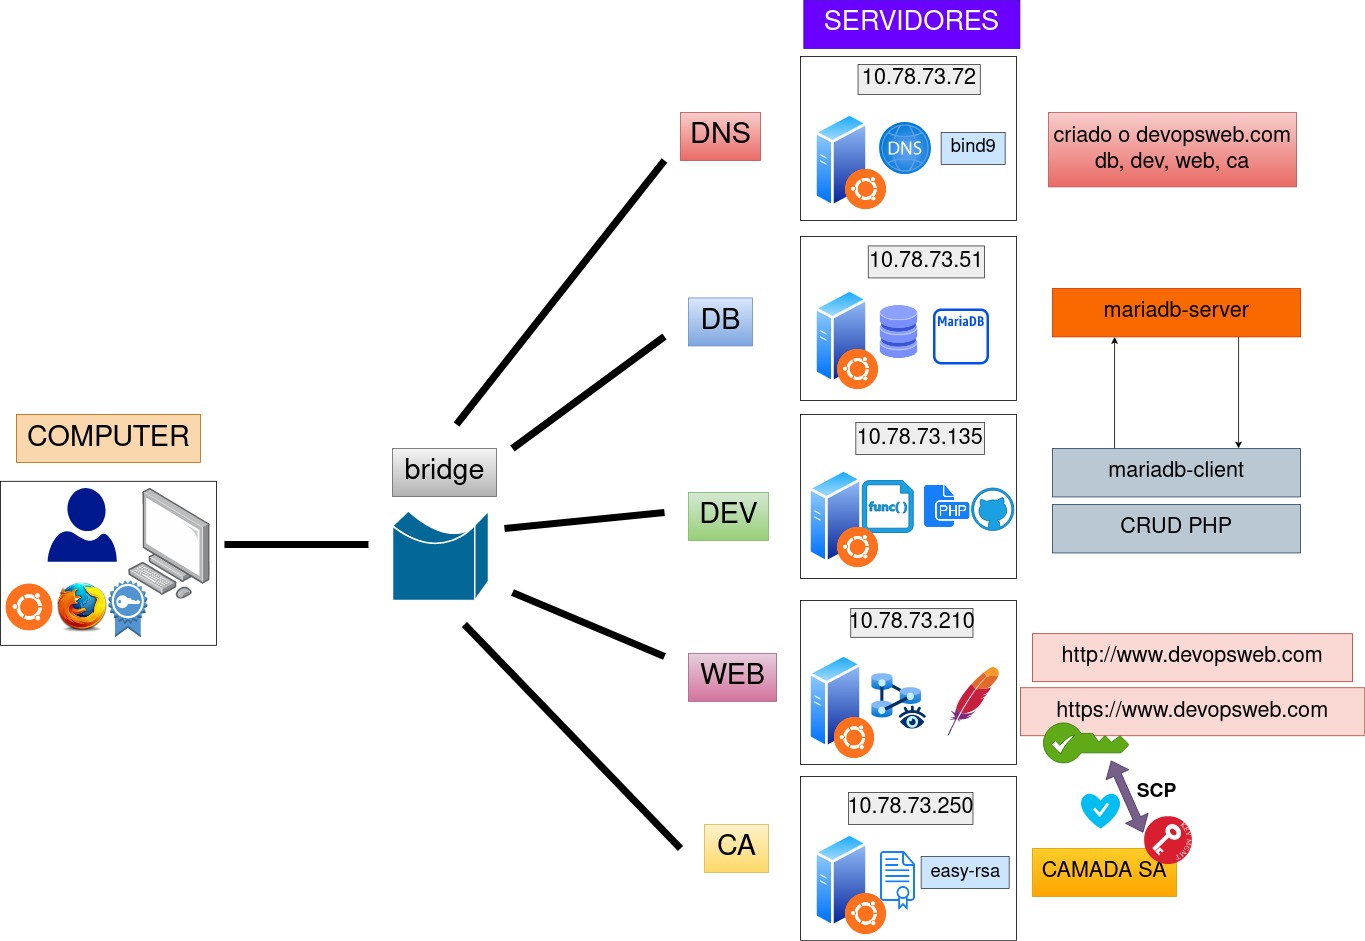

The diagram above was exported from draw.io. Its source (the exported page's mxGraphModel, read from the mxfile embedded in the PNG):
<mxGraphModel dx="4042" dy="2611" grid="1" gridSize="10" guides="1" tooltips="1" connect="1" arrows="1" fold="1" page="1" pageScale="1" pageWidth="827" pageHeight="1169" math="0" shadow="0">
  <root>
    <mxCell id="0" />
    <mxCell id="1" parent="0" />
    <mxCell id="af38rg2uWQ4h0gCZyvMh-55" value="" style="rounded=0;whiteSpace=wrap;html=1;" vertex="1" parent="1">
      <mxGeometry x="-620" y="-60" width="270" height="205" as="geometry" />
    </mxCell>
    <mxCell id="af38rg2uWQ4h0gCZyvMh-64" value="" style="rounded=0;whiteSpace=wrap;html=1;" vertex="1" parent="1">
      <mxGeometry x="-620" y="165" width="270" height="205" as="geometry" />
    </mxCell>
    <mxCell id="af38rg2uWQ4h0gCZyvMh-65" value="" style="rounded=0;whiteSpace=wrap;html=1;" vertex="1" parent="1">
      <mxGeometry x="-620" y="387.5" width="270" height="205" as="geometry" />
    </mxCell>
    <mxCell id="af38rg2uWQ4h0gCZyvMh-66" value="" style="rounded=0;whiteSpace=wrap;html=1;" vertex="1" parent="1">
      <mxGeometry x="-620" y="620" width="270" height="205" as="geometry" />
    </mxCell>
    <mxCell id="af38rg2uWQ4h0gCZyvMh-67" value="" style="rounded=0;whiteSpace=wrap;html=1;" vertex="1" parent="1">
      <mxGeometry x="-620" y="840" width="270" height="205" as="geometry" />
    </mxCell>
    <mxCell id="af38rg2uWQ4h0gCZyvMh-68" value="" style="image;aspect=fixed;html=1;points=[];align=center;fontSize=12;image=img/lib/azure2/networking/DNS_Zones.svg;" vertex="1" parent="1">
      <mxGeometry x="-521.2499999999999" y="22.5" width="65" height="65" as="geometry" />
    </mxCell>
    <mxCell id="af38rg2uWQ4h0gCZyvMh-69" value="" style="image;aspect=fixed;perimeter=ellipsePerimeter;html=1;align=center;shadow=0;dashed=0;spacingTop=3;image=img/lib/active_directory/generic_server.svg;expand=1;imageAspect=1;noLabel=0;" vertex="1" parent="1">
      <mxGeometry x="-602.55" y="10" width="67.2" height="120" as="geometry" />
    </mxCell>
    <mxCell id="af38rg2uWQ4h0gCZyvMh-70" value="&lt;font style=&quot;font-size: 27px;&quot;&gt;10.78.73.72&lt;/font&gt;" style="whiteSpace=wrap;html=1;fillColor=#eeeeee;strokeColor=#36393d;fontSize=27;verticalAlign=middle;spacing=3;" vertex="1" parent="1">
      <mxGeometry x="-548.0999999999999" y="-50" width="152.8" height="37.5" as="geometry" />
    </mxCell>
    <mxCell id="af38rg2uWQ4h0gCZyvMh-71" value="bind9" style="text;html=1;align=center;verticalAlign=middle;resizable=0;points=[];autosize=1;strokeColor=#36393d;fillColor=#cce5ff;fontSize=23;" vertex="1" parent="1">
      <mxGeometry x="-444.2" y="35" width="80" height="40" as="geometry" />
    </mxCell>
    <mxCell id="af38rg2uWQ4h0gCZyvMh-72" value="" style="image;aspect=fixed;perimeter=ellipsePerimeter;html=1;align=center;shadow=0;dashed=0;spacingTop=3;image=img/lib/active_directory/generic_server.svg;" vertex="1" parent="1">
      <mxGeometry x="-602.5499999999998" y="230" width="67.2" height="120" as="geometry" />
    </mxCell>
    <mxCell id="af38rg2uWQ4h0gCZyvMh-74" value="" style="sketch=0;outlineConnect=0;fillColor=#0050ef;strokeColor=#001DBC;dashed=0;verticalLabelPosition=bottom;verticalAlign=top;align=center;html=1;fontSize=12;fontStyle=0;aspect=fixed;pointerEvents=1;shape=mxgraph.aws4.rds_mariadb_instance_alt;fontColor=#ffffff;" vertex="1" parent="1">
      <mxGeometry x="-454.45" y="255" width="70" height="70" as="geometry" />
    </mxCell>
    <mxCell id="af38rg2uWQ4h0gCZyvMh-75" value="" style="shape=image;html=1;verticalAlign=top;verticalLabelPosition=bottom;labelBackgroundColor=#ffffff;imageAspect=0;aspect=fixed;image=https://cdn2.iconfinder.com/data/icons/whcompare-isometric-web-hosting-servers/50/database-128.png" vertex="1" parent="1">
      <mxGeometry x="-531.21" y="250" width="68.41" height="68.41" as="geometry" />
    </mxCell>
    <mxCell id="af38rg2uWQ4h0gCZyvMh-76" value="" style="image;aspect=fixed;perimeter=ellipsePerimeter;html=1;align=center;shadow=0;dashed=0;spacingTop=3;image=img/lib/active_directory/generic_server.svg;" vertex="1" parent="1">
      <mxGeometry x="-610" y="455" width="67.2" height="120" as="geometry" />
    </mxCell>
    <mxCell id="af38rg2uWQ4h0gCZyvMh-77" value="10.78.73.135" style="whiteSpace=wrap;html=1;fillColor=#eeeeee;strokeColor=#36393d;fontSize=27;" vertex="1" parent="1">
      <mxGeometry x="-550.9" y="397.5" width="160.9" height="40" as="geometry" />
    </mxCell>
    <mxCell id="af38rg2uWQ4h0gCZyvMh-78" value="" style="sketch=0;aspect=fixed;pointerEvents=1;shadow=0;dashed=0;html=1;strokeColor=#006EAF;labelPosition=center;verticalLabelPosition=bottom;verticalAlign=top;align=center;fillColor=#1ba1e2;shape=mxgraph.mscae.enterprise.code_file;fontColor=#ffffff;" vertex="1" parent="1">
      <mxGeometry x="-542.8" y="470" width="63.7" height="65" as="geometry" />
    </mxCell>
    <mxCell id="af38rg2uWQ4h0gCZyvMh-79" value="" style="shape=image;html=1;verticalAlign=top;verticalLabelPosition=bottom;labelBackgroundColor=#ffffff;imageAspect=0;aspect=fixed;image=https://cdn1.iconfinder.com/data/icons/hawcons/32/700045-icon-86-document-file-php-128.png" vertex="1" parent="1">
      <mxGeometry x="-469.2" y="469.46" width="63" height="63" as="geometry" />
    </mxCell>
    <mxCell id="af38rg2uWQ4h0gCZyvMh-80" value="" style="verticalLabelPosition=bottom;html=1;verticalAlign=top;align=center;strokeColor=#006EAF;fillColor=#1ba1e2;shape=mxgraph.azure.github_code;pointerEvents=1;fontColor=#ffffff;rotation=-5;" vertex="1" parent="1">
      <mxGeometry x="-406.2" y="479.46" width="52.8" height="53" as="geometry" />
    </mxCell>
    <mxCell id="af38rg2uWQ4h0gCZyvMh-81" value="" style="image;aspect=fixed;perimeter=ellipsePerimeter;html=1;align=center;shadow=0;dashed=0;spacingTop=3;image=img/lib/active_directory/generic_server.svg;" vertex="1" parent="1">
      <mxGeometry x="-610" y="686" width="67.2" height="120" as="geometry" />
    </mxCell>
    <mxCell id="af38rg2uWQ4h0gCZyvMh-82" value="10.78.73.210" style="whiteSpace=wrap;html=1;fillColor=#eeeeee;strokeColor=#36393d;fontSize=27;" vertex="1" parent="1">
      <mxGeometry x="-557.25" y="630" width="152.8" height="36" as="geometry" />
    </mxCell>
    <mxCell id="af38rg2uWQ4h0gCZyvMh-83" value="" style="image;aspect=fixed;html=1;points=[];align=center;fontSize=12;image=img/lib/azure2/other/Managed_Instance_Apache_Cassandra.svg;" vertex="1" parent="1">
      <mxGeometry x="-531.21" y="711.5" width="69" height="69" as="geometry" />
    </mxCell>
    <mxCell id="af38rg2uWQ4h0gCZyvMh-84" value="" style="dashed=0;outlineConnect=0;html=1;align=center;labelPosition=center;verticalLabelPosition=bottom;verticalAlign=top;shape=mxgraph.weblogos.apache" vertex="1" parent="1">
      <mxGeometry x="-436.42" y="703" width="64.45" height="86" as="geometry" />
    </mxCell>
    <mxCell id="af38rg2uWQ4h0gCZyvMh-85" value="" style="image;aspect=fixed;perimeter=ellipsePerimeter;html=1;align=center;shadow=0;dashed=0;spacingTop=3;image=img/lib/active_directory/generic_server.svg;" vertex="1" parent="1">
      <mxGeometry x="-602.55" y="910" width="67.2" height="120" as="geometry" />
    </mxCell>
    <mxCell id="af38rg2uWQ4h0gCZyvMh-86" value="10.78.73.250" style="whiteSpace=wrap;html=1;fillColor=#eeeeee;strokeColor=#36393d;fontSize=27;" vertex="1" parent="1">
      <mxGeometry x="-560" y="860" width="155.55" height="40" as="geometry" />
    </mxCell>
    <mxCell id="af38rg2uWQ4h0gCZyvMh-87" value="" style="shape=image;html=1;verticalAlign=top;verticalLabelPosition=bottom;labelBackgroundColor=#ffffff;imageAspect=0;aspect=fixed;image=https://cdn1.iconfinder.com/data/icons/hawcons/32/698401-icon-137-document-certificate-128.png" vertex="1" parent="1">
      <mxGeometry x="-536.8000000000001" y="933" width="74" height="74" as="geometry" />
    </mxCell>
    <mxCell id="af38rg2uWQ4h0gCZyvMh-88" value="easy-rsa" style="text;html=1;align=center;verticalAlign=middle;resizable=0;points=[];autosize=1;strokeColor=#36393d;fillColor=#cce5ff;fontSize=23;" vertex="1" parent="1">
      <mxGeometry x="-469.2" y="940" width="110" height="40" as="geometry" />
    </mxCell>
    <mxCell id="af38rg2uWQ4h0gCZyvMh-90" value="" style="shape=mxgraph.cisco.misc.bridge;html=1;pointerEvents=1;dashed=0;fillColor=#036897;strokeColor=#ffffff;strokeWidth=2;verticalLabelPosition=bottom;verticalAlign=top;align=center;outlineConnect=0;" vertex="1" parent="1">
      <mxGeometry x="-1130" y="508" width="120" height="112" as="geometry" />
    </mxCell>
    <mxCell id="af38rg2uWQ4h0gCZyvMh-95" value="DNS" style="text;html=1;align=center;verticalAlign=middle;resizable=0;points=[];autosize=1;strokeColor=#b85450;fillColor=#f8cecc;fontSize=36;spacing=4;gradientColor=#ea6b66;" vertex="1" parent="1">
      <mxGeometry x="-770" y="10" width="100" height="60" as="geometry" />
    </mxCell>
    <mxCell id="af38rg2uWQ4h0gCZyvMh-100" value="DB" style="text;html=1;align=center;verticalAlign=middle;resizable=0;points=[];autosize=1;strokeColor=#6c8ebf;fillColor=#dae8fc;fontSize=36;spacing=4;gradientColor=#7ea6e0;" vertex="1" parent="1">
      <mxGeometry x="-760" y="241.82" width="80" height="60" as="geometry" />
    </mxCell>
    <mxCell id="af38rg2uWQ4h0gCZyvMh-101" value="DEV" style="text;html=1;align=center;verticalAlign=middle;resizable=0;points=[];autosize=1;strokeColor=#82b366;fillColor=#d5e8d4;fontSize=36;spacing=4;gradientColor=#97d077;" vertex="1" parent="1">
      <mxGeometry x="-760" y="485" width="100" height="60" as="geometry" />
    </mxCell>
    <mxCell id="af38rg2uWQ4h0gCZyvMh-102" value="WEB" style="text;html=1;align=center;verticalAlign=middle;resizable=0;points=[];autosize=1;strokeColor=#996185;fillColor=#e6d0de;fontSize=36;spacing=4;gradientColor=#d5739d;" vertex="1" parent="1">
      <mxGeometry x="-760" y="686" width="110" height="60" as="geometry" />
    </mxCell>
    <mxCell id="af38rg2uWQ4h0gCZyvMh-103" value="CA" style="text;html=1;align=center;verticalAlign=middle;resizable=0;points=[];autosize=1;strokeColor=#d6b656;fillColor=#fff2cc;fontSize=36;spacing=4;gradientColor=#ffd966;" vertex="1" parent="1">
      <mxGeometry x="-740" y="900" width="80" height="60" as="geometry" />
    </mxCell>
    <mxCell id="af38rg2uWQ4h0gCZyvMh-105" value="bridge" style="text;html=1;align=center;verticalAlign=middle;resizable=0;points=[];autosize=1;strokeColor=#666666;fillColor=#f5f5f5;fontSize=36;spacing=4;gradientColor=#b3b3b3;" vertex="1" parent="1">
      <mxGeometry x="-1130" y="430" width="130" height="60" as="geometry" />
    </mxCell>
    <mxCell id="af38rg2uWQ4h0gCZyvMh-109" value="COMPUTER" style="text;html=1;align=center;verticalAlign=middle;resizable=0;points=[];autosize=1;strokeColor=#b46504;fillColor=#fad7ac;fontSize=36;spacing=4;" vertex="1" parent="1">
      <mxGeometry x="-1600" y="387.5" width="230" height="60" as="geometry" />
    </mxCell>
    <mxCell id="af38rg2uWQ4h0gCZyvMh-111" value="" style="rounded=0;whiteSpace=wrap;html=1;" vertex="1" parent="1">
      <mxGeometry x="-1620" y="471" width="270" height="205" as="geometry" />
    </mxCell>
    <mxCell id="af38rg2uWQ4h0gCZyvMh-116" value="" style="image;points=[];aspect=fixed;html=1;align=center;shadow=0;dashed=0;image=img/lib/allied_telesis/computer_and_terminals/Personal_Computer.svg;rotation=0;" vertex="1" parent="1">
      <mxGeometry x="-1460" y="479.4599999999999" width="102.26" height="138.61" as="geometry" />
    </mxCell>
    <mxCell id="af38rg2uWQ4h0gCZyvMh-118" value="" style="endArrow=none;html=1;rounded=0;strokeWidth=9;" edge="1" parent="1">
      <mxGeometry width="50" height="50" relative="1" as="geometry">
        <mxPoint x="-1340" y="550" as="sourcePoint" />
        <mxPoint x="-1160" y="550" as="targetPoint" />
      </mxGeometry>
    </mxCell>
    <mxCell id="af38rg2uWQ4h0gCZyvMh-119" value="" style="endArrow=none;html=1;rounded=0;strokeWidth=9;" edge="1" parent="1">
      <mxGeometry width="50" height="50" relative="1" as="geometry">
        <mxPoint x="-1050" y="400" as="sourcePoint" />
        <mxPoint x="-790" y="70" as="targetPoint" />
      </mxGeometry>
    </mxCell>
    <mxCell id="af38rg2uWQ4h0gCZyvMh-120" value="" style="endArrow=none;html=1;rounded=0;strokeWidth=9;" edge="1" parent="1">
      <mxGeometry width="50" height="50" relative="1" as="geometry">
        <mxPoint x="-980" y="430" as="sourcePoint" />
        <mxPoint x="-790" y="290" as="targetPoint" />
      </mxGeometry>
    </mxCell>
    <mxCell id="af38rg2uWQ4h0gCZyvMh-122" value="" style="endArrow=none;html=1;rounded=0;strokeWidth=9;" edge="1" parent="1">
      <mxGeometry width="50" height="50" relative="1" as="geometry">
        <mxPoint x="-990" y="530" as="sourcePoint" />
        <mxPoint x="-790" y="510" as="targetPoint" />
      </mxGeometry>
    </mxCell>
    <mxCell id="af38rg2uWQ4h0gCZyvMh-123" value="" style="endArrow=none;html=1;rounded=0;strokeWidth=9;" edge="1" parent="1">
      <mxGeometry width="50" height="50" relative="1" as="geometry">
        <mxPoint x="-980" y="610" as="sourcePoint" />
        <mxPoint x="-790" y="690" as="targetPoint" />
      </mxGeometry>
    </mxCell>
    <mxCell id="af38rg2uWQ4h0gCZyvMh-124" value="" style="endArrow=none;html=1;rounded=0;strokeWidth=9;" edge="1" parent="1">
      <mxGeometry width="50" height="50" relative="1" as="geometry">
        <mxPoint x="-1040" y="650" as="sourcePoint" />
        <mxPoint x="-770" y="930" as="targetPoint" />
      </mxGeometry>
    </mxCell>
    <mxCell id="af38rg2uWQ4h0gCZyvMh-125" value="10.78.73.51" style="whiteSpace=wrap;html=1;fillColor=#eeeeee;strokeColor=#36393d;fontSize=27;verticalAlign=middle;spacing=3;" vertex="1" parent="1">
      <mxGeometry x="-535.35" y="176.82" width="145.35" height="40" as="geometry" />
    </mxCell>
    <mxCell id="af38rg2uWQ4h0gCZyvMh-126" style="edgeStyle=orthogonalEdgeStyle;rounded=0;orthogonalLoop=1;jettySize=auto;html=1;exitX=0.5;exitY=1;exitDx=0;exitDy=0;" edge="1" parent="1" source="af38rg2uWQ4h0gCZyvMh-86" target="af38rg2uWQ4h0gCZyvMh-86">
      <mxGeometry relative="1" as="geometry" />
    </mxCell>
    <mxCell id="af38rg2uWQ4h0gCZyvMh-128" value="CAMADA SA" style="rounded=0;whiteSpace=wrap;html=1;fontSize=27;fillColor=#ffcd28;gradientColor=#ffa500;strokeColor=#d79b00;" vertex="1" parent="1">
      <mxGeometry x="-330" y="930" width="180" height="60" as="geometry" />
    </mxCell>
    <mxCell id="af38rg2uWQ4h0gCZyvMh-130" value="" style="image;aspect=fixed;perimeter=ellipsePerimeter;html=1;align=center;shadow=0;dashed=0;fontColor=#4277BB;labelBackgroundColor=default;fontSize=12;spacingTop=3;image=img/lib/ibm/blockchain/key_management.svg;" vertex="1" parent="1">
      <mxGeometry x="-190" y="890" width="60" height="60" as="geometry" />
    </mxCell>
    <mxCell id="af38rg2uWQ4h0gCZyvMh-131" value="https://www.devopsweb.com" style="whiteSpace=wrap;html=1;fontSize=27;fillColor=#fad9d5;strokeColor=#ae4132;" vertex="1" parent="1">
      <mxGeometry x="-345" y="729" width="430" height="60" as="geometry" />
    </mxCell>
    <mxCell id="af38rg2uWQ4h0gCZyvMh-132" value="http://www.devopsweb.com" style="whiteSpace=wrap;html=1;fontSize=27;fillColor=#fad9d5;strokeColor=#ae4132;" vertex="1" parent="1">
      <mxGeometry x="-330" y="661.42" width="400" height="60" as="geometry" />
    </mxCell>
    <mxCell id="af38rg2uWQ4h0gCZyvMh-133" value="" style="sketch=0;html=1;aspect=fixed;strokeColor=#2D7600;shadow=0;fillColor=#60a917;verticalAlign=top;labelPosition=center;verticalLabelPosition=bottom;shape=mxgraph.gcp2.key;fontColor=#ffffff;" vertex="1" parent="1">
      <mxGeometry x="-316.38" y="773" width="106.38" height="50" as="geometry" />
    </mxCell>
    <mxCell id="af38rg2uWQ4h0gCZyvMh-134" value="" style="verticalLabelPosition=bottom;html=1;verticalAlign=top;align=center;strokeColor=none;fillColor=#00BEF2;shape=mxgraph.azure.healthy;" vertex="1" parent="1">
      <mxGeometry x="-270" y="860" width="50" height="45" as="geometry" />
    </mxCell>
    <mxCell id="af38rg2uWQ4h0gCZyvMh-147" style="edgeStyle=orthogonalEdgeStyle;rounded=0;orthogonalLoop=1;jettySize=auto;html=1;exitX=0.75;exitY=1;exitDx=0;exitDy=0;entryX=0.75;entryY=0;entryDx=0;entryDy=0;" edge="1" parent="1" source="af38rg2uWQ4h0gCZyvMh-142" target="af38rg2uWQ4h0gCZyvMh-144">
      <mxGeometry relative="1" as="geometry" />
    </mxCell>
    <mxCell id="af38rg2uWQ4h0gCZyvMh-142" value="mariadb-server" style="whiteSpace=wrap;html=1;fontSize=27;fillColor=#fa6800;strokeColor=#C73500;fontColor=#000000;" vertex="1" parent="1">
      <mxGeometry x="-305" y="229.99999999999997" width="310" height="60.54" as="geometry" />
    </mxCell>
    <mxCell id="af38rg2uWQ4h0gCZyvMh-146" style="edgeStyle=orthogonalEdgeStyle;rounded=0;orthogonalLoop=1;jettySize=auto;html=1;exitX=0.25;exitY=0;exitDx=0;exitDy=0;entryX=0.25;entryY=1;entryDx=0;entryDy=0;" edge="1" parent="1" source="af38rg2uWQ4h0gCZyvMh-144" target="af38rg2uWQ4h0gCZyvMh-142">
      <mxGeometry relative="1" as="geometry" />
    </mxCell>
    <mxCell id="af38rg2uWQ4h0gCZyvMh-144" value="mariadb-client" style="whiteSpace=wrap;html=1;fontSize=27;fillColor=#bac8d3;strokeColor=#23445d;" vertex="1" parent="1">
      <mxGeometry x="-305" y="429.99999999999994" width="310" height="60.54" as="geometry" />
    </mxCell>
    <mxCell id="af38rg2uWQ4h0gCZyvMh-149" value="" style="shape=flexArrow;endArrow=classic;startArrow=classic;html=1;rounded=0;fillColor=#76608a;strokeColor=#432D57;" edge="1" parent="1">
      <mxGeometry width="100" height="100" relative="1" as="geometry">
        <mxPoint x="-231.81" y="820" as="sourcePoint" />
        <mxPoint x="-191.81" y="910" as="targetPoint" />
      </mxGeometry>
    </mxCell>
    <mxCell id="af38rg2uWQ4h0gCZyvMh-150" value="CRUD PHP" style="whiteSpace=wrap;html=1;fontSize=27;fillColor=#bac8d3;strokeColor=#23445d;" vertex="1" parent="1">
      <mxGeometry x="-305" y="500" width="310" height="60.54" as="geometry" />
    </mxCell>
    <mxCell id="af38rg2uWQ4h0gCZyvMh-152" value="&lt;div&gt;criado o devopsweb.com&lt;/div&gt;&lt;div&gt;db, dev, web, ca&lt;br&gt;&lt;/div&gt;" style="whiteSpace=wrap;html=1;fontSize=27;fillColor=#f8cecc;strokeColor=#b85450;align=center;gradientColor=#ea6b66;" vertex="1" parent="1">
      <mxGeometry x="-310" y="10" width="310" height="93.04" as="geometry" />
    </mxCell>
    <mxCell id="af38rg2uWQ4h0gCZyvMh-153" value="" style="shape=image;html=1;verticalAlign=top;verticalLabelPosition=bottom;labelBackgroundColor=#ffffff;imageAspect=0;aspect=fixed;image=https://cdn2.iconfinder.com/data/icons/browsers/Firefox.png" vertex="1" parent="1">
      <mxGeometry x="-1550.49" y="595.92" width="65.5" height="65.5" as="geometry" />
    </mxCell>
    <mxCell id="af38rg2uWQ4h0gCZyvMh-154" value="" style="shape=image;html=1;verticalAlign=top;verticalLabelPosition=bottom;labelBackgroundColor=#ffffff;imageAspect=0;aspect=fixed;image=https://cdn1.iconfinder.com/data/icons/operating-system-flat-1/30/ubuntu-128.png" vertex="1" parent="1">
      <mxGeometry x="-1620" y="592.17" width="73" height="73" as="geometry" />
    </mxCell>
    <mxCell id="af38rg2uWQ4h0gCZyvMh-155" value="" style="shape=image;html=1;verticalAlign=top;verticalLabelPosition=bottom;labelBackgroundColor=#ffffff;imageAspect=0;aspect=fixed;image=https://cdn1.iconfinder.com/data/icons/operating-system-flat-1/30/ubuntu-128.png" vertex="1" parent="1">
      <mxGeometry x="-570" y="75" width="63" height="63" as="geometry" />
    </mxCell>
    <mxCell id="af38rg2uWQ4h0gCZyvMh-156" value="" style="shape=image;html=1;verticalAlign=top;verticalLabelPosition=bottom;labelBackgroundColor=#ffffff;imageAspect=0;aspect=fixed;image=https://cdn1.iconfinder.com/data/icons/operating-system-flat-1/30/ubuntu-128.png" vertex="1" parent="1">
      <mxGeometry x="-580" y="300" width="63" height="63" as="geometry" />
    </mxCell>
    <mxCell id="af38rg2uWQ4h0gCZyvMh-157" value="" style="shape=image;html=1;verticalAlign=top;verticalLabelPosition=bottom;labelBackgroundColor=#ffffff;imageAspect=0;aspect=fixed;image=https://cdn1.iconfinder.com/data/icons/operating-system-flat-1/30/ubuntu-128.png" vertex="1" parent="1">
      <mxGeometry x="-580" y="522" width="63" height="63" as="geometry" />
    </mxCell>
    <mxCell id="af38rg2uWQ4h0gCZyvMh-158" value="" style="shape=image;html=1;verticalAlign=top;verticalLabelPosition=bottom;labelBackgroundColor=#ffffff;imageAspect=0;aspect=fixed;image=https://cdn1.iconfinder.com/data/icons/operating-system-flat-1/30/ubuntu-128.png" vertex="1" parent="1">
      <mxGeometry x="-584.25" y="760" width="63" height="63" as="geometry" />
    </mxCell>
    <mxCell id="af38rg2uWQ4h0gCZyvMh-160" value="" style="shape=image;html=1;verticalAlign=top;verticalLabelPosition=bottom;labelBackgroundColor=#ffffff;imageAspect=0;aspect=fixed;image=https://cdn1.iconfinder.com/data/icons/operating-system-flat-1/30/ubuntu-128.png" vertex="1" parent="1">
      <mxGeometry x="-570" y="980" width="63" height="63" as="geometry" />
    </mxCell>
    <mxCell id="af38rg2uWQ4h0gCZyvMh-161" value="" style="sketch=0;aspect=fixed;pointerEvents=1;shadow=0;dashed=0;html=1;strokeColor=none;labelPosition=center;verticalLabelPosition=bottom;verticalAlign=top;align=center;fillColor=#00188D;shape=mxgraph.azure.user" vertex="1" parent="1">
      <mxGeometry x="-1560.98" y="479.46" width="86.48" height="92" as="geometry" />
    </mxCell>
    <mxCell id="af38rg2uWQ4h0gCZyvMh-163" value="&lt;font size=&quot;1&quot;&gt;&lt;b style=&quot;font-size: 24px;&quot;&gt;SCP&lt;/b&gt;&lt;/font&gt;" style="text;html=1;align=center;verticalAlign=middle;resizable=0;points=[];autosize=1;strokeColor=none;fillColor=none;" vertex="1" parent="1">
      <mxGeometry x="-210" y="840" width="70" height="40" as="geometry" />
    </mxCell>
    <mxCell id="af38rg2uWQ4h0gCZyvMh-164" value="" style="outlineConnect=0;dashed=0;verticalLabelPosition=bottom;verticalAlign=top;align=center;html=1;shape=mxgraph.aws3.certificate;fillColor=#5294CF;gradientColor=none;" vertex="1" parent="1">
      <mxGeometry x="-1484.99" y="594.58" width="48.5" height="71.42" as="geometry" />
    </mxCell>
    <mxCell id="af38rg2uWQ4h0gCZyvMh-166" value="&lt;font style=&quot;font-size: 34px;&quot;&gt;SERVIDORES&lt;/font&gt;" style="whiteSpace=wrap;html=1;fillColor=#6a00ff;strokeColor=#3700CC;fontColor=#ffffff;" vertex="1" parent="1">
      <mxGeometry x="-615.85" y="-130" width="270" height="60" as="geometry" />
    </mxCell>
  </root>
</mxGraphModel>